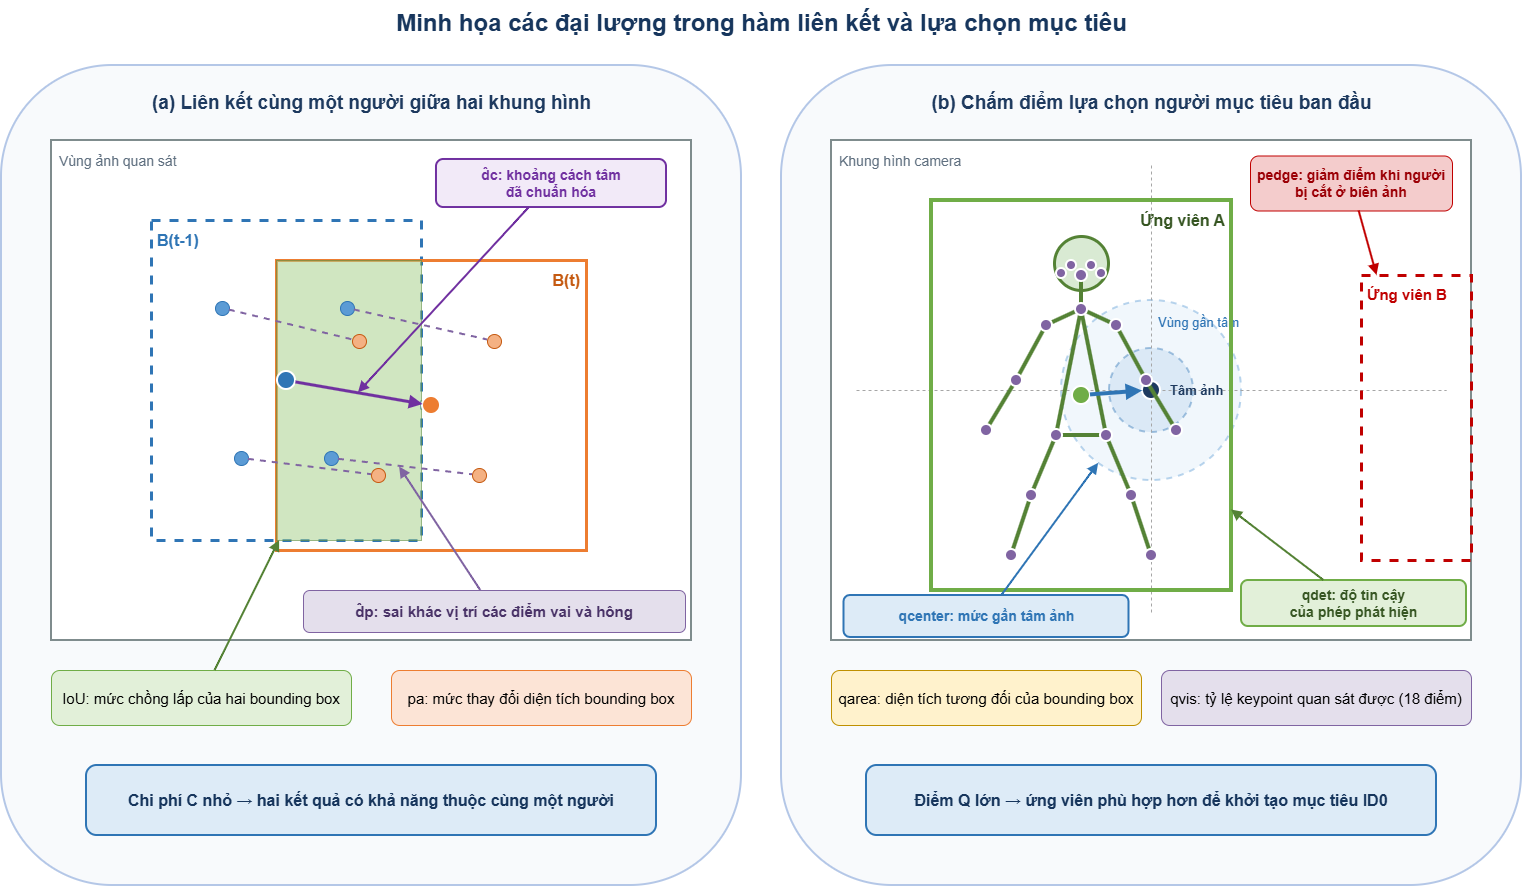

The diagram above was exported from draw.io. Its source (the exported page's mxGraphModel, read from the mxfile embedded in the PNG):
<mxGraphModel dx="2060" dy="1992" grid="0" gridSize="10" guides="1" tooltips="1" connect="1" arrows="1" fold="1" page="0" pageScale="1" pageWidth="827" pageHeight="1169" math="0" shadow="0">
  <root>
    <mxCell id="0" />
    <mxCell id="1" parent="0" />
    <mxCell id="nGZqOgB1gkxSxxa86C4i-1" parent="1" style="text;html=1;align=center;verticalAlign=middle;fontSize=24;fontStyle=1;fontColor=#17365D;" value="Minh họa các đại lượng trong hàm liên kết và lựa chọn mục tiêu" vertex="1">
      <mxGeometry height="45" width="1360" x="436" y="-566" as="geometry" />
    </mxCell>
    <mxCell id="nGZqOgB1gkxSxxa86C4i-2" parent="1" style="rounded=1;whiteSpace=wrap;html=1;fillColor=#F8FAFC;strokeColor=#B4C7E7;strokeWidth=2;" value="" vertex="1">
      <mxGeometry height="820" width="740" x="356" y="-501" as="geometry" />
    </mxCell>
    <mxCell id="nGZqOgB1gkxSxxa86C4i-3" parent="1" style="text;html=1;align=center;verticalAlign=middle;fontSize=19;fontStyle=1;fontColor=#1E3A5F;" value="(a) Liên kết cùng một người giữa hai khung hình" vertex="1">
      <mxGeometry height="35" width="640" x="406" y="-481" as="geometry" />
    </mxCell>
    <mxCell id="nGZqOgB1gkxSxxa86C4i-4" parent="1" style="rounded=0;whiteSpace=wrap;html=1;align=left;verticalAlign=top;spacing=8;fillColor=#FFFFFF;strokeColor=#7F8C8D;strokeWidth=2;fontSize=14;fontColor=#607080;" value="Vùng ảnh quan sát" vertex="1">
      <mxGeometry height="500" width="640" x="406" y="-426" as="geometry" />
    </mxCell>
    <mxCell id="nGZqOgB1gkxSxxa86C4i-5" parent="1" style="rounded=0;whiteSpace=wrap;html=1;align=left;verticalAlign=top;spacing=6;fillColor=none;strokeColor=#2F75B5;strokeWidth=3;dashed=1;fontSize=16;fontStyle=1;fontColor=#2F75B5;" value="B(t-1)" vertex="1">
      <mxGeometry height="320" width="270" x="506" y="-346" as="geometry" />
    </mxCell>
    <mxCell id="nGZqOgB1gkxSxxa86C4i-6" parent="1" style="rounded=0;whiteSpace=wrap;html=1;align=right;verticalAlign=top;spacing=6;fillColor=none;strokeColor=#ED7D31;strokeWidth=3;fontSize=16;fontStyle=1;fontColor=#C55A11;" value="B(t)" vertex="1">
      <mxGeometry height="290" width="310" x="631" y="-306" as="geometry" />
    </mxCell>
    <mxCell id="nGZqOgB1gkxSxxa86C4i-7" parent="1" style="rounded=0;whiteSpace=wrap;html=1;align=center;verticalAlign=middle;fillColor=#A9D18E;opacity=55;strokeColor=#548235;strokeWidth=1;fontSize=18;fontStyle=1;fontColor=#375623;" value="" vertex="1">
      <mxGeometry height="280" width="145" x="631" y="-306" as="geometry" />
    </mxCell>
    <mxCell id="nGZqOgB1gkxSxxa86C4i-8" parent="1" style="ellipse;html=1;aspect=fixed;fillColor=#2F75B5;strokeColor=#FFFFFF;strokeWidth=2;" value="" vertex="1">
      <mxGeometry height="18" width="18" x="632" y="-195" as="geometry" />
    </mxCell>
    <mxCell id="nGZqOgB1gkxSxxa86C4i-9" parent="1" style="ellipse;html=1;aspect=fixed;fillColor=#ED7D31;strokeColor=#FFFFFF;strokeWidth=2;" value="" vertex="1">
      <mxGeometry height="18" width="18" x="777" y="-170" as="geometry" />
    </mxCell>
    <mxCell id="nGZqOgB1gkxSxxa86C4i-10" edge="1" parent="1" source="nGZqOgB1gkxSxxa86C4i-8" style="endArrow=block;strokeColor=#7030A0;strokeWidth=3;" target="nGZqOgB1gkxSxxa86C4i-9" value="">
      <mxGeometry relative="1" as="geometry" />
    </mxCell>
    <mxCell id="nGZqOgB1gkxSxxa86C4i-11" parent="1" style="rounded=1;whiteSpace=wrap;html=1;fillColor=#F2EAF8;strokeColor=#7030A0;strokeWidth=2;fontSize=14;fontStyle=1;fontColor=#7030A0;" value="d̂c: khoảng cách tâm&lt;br&gt;đã chuẩn hóa" vertex="1">
      <mxGeometry height="48" width="230" x="791" y="-407" as="geometry" />
    </mxCell>
    <mxCell id="nGZqOgB1gkxSxxa86C4i-12" edge="1" parent="1" source="nGZqOgB1gkxSxxa86C4i-11" style="endArrow=block;strokeColor=#7030A0;strokeWidth=2;curved=1;" target="nGZqOgB1gkxSxxa86C4i-10" value="">
      <mxGeometry relative="1" as="geometry" />
    </mxCell>
    <mxCell id="nGZqOgB1gkxSxxa86C4i-13" parent="1" style="ellipse;html=1;aspect=fixed;fillColor=#5B9BD5;strokeColor=#2F75B5;" value="" vertex="1">
      <mxGeometry height="14" width="14" x="570" y="-265" as="geometry" />
    </mxCell>
    <mxCell id="nGZqOgB1gkxSxxa86C4i-14" parent="1" style="ellipse;html=1;aspect=fixed;fillColor=#5B9BD5;strokeColor=#2F75B5;" value="" vertex="1">
      <mxGeometry height="14" width="14" x="695" y="-265" as="geometry" />
    </mxCell>
    <mxCell id="nGZqOgB1gkxSxxa86C4i-15" parent="1" style="ellipse;html=1;aspect=fixed;fillColor=#5B9BD5;strokeColor=#2F75B5;" value="" vertex="1">
      <mxGeometry height="14" width="14" x="589" y="-115" as="geometry" />
    </mxCell>
    <mxCell id="nGZqOgB1gkxSxxa86C4i-16" parent="1" style="ellipse;html=1;aspect=fixed;fillColor=#5B9BD5;strokeColor=#2F75B5;" value="" vertex="1">
      <mxGeometry height="14" width="14" x="679" y="-115" as="geometry" />
    </mxCell>
    <mxCell id="nGZqOgB1gkxSxxa86C4i-17" parent="1" style="ellipse;html=1;aspect=fixed;fillColor=#F4B183;strokeColor=#C55A11;" value="" vertex="1">
      <mxGeometry height="14" width="14" x="707" y="-232" as="geometry" />
    </mxCell>
    <mxCell id="nGZqOgB1gkxSxxa86C4i-18" parent="1" style="ellipse;html=1;aspect=fixed;fillColor=#F4B183;strokeColor=#C55A11;" value="" vertex="1">
      <mxGeometry height="14" width="14" x="842" y="-232" as="geometry" />
    </mxCell>
    <mxCell id="nGZqOgB1gkxSxxa86C4i-19" parent="1" style="ellipse;html=1;aspect=fixed;fillColor=#F4B183;strokeColor=#C55A11;" value="" vertex="1">
      <mxGeometry height="14" width="14" x="726" y="-98" as="geometry" />
    </mxCell>
    <mxCell id="nGZqOgB1gkxSxxa86C4i-20" parent="1" style="ellipse;html=1;aspect=fixed;fillColor=#F4B183;strokeColor=#C55A11;" value="" vertex="1">
      <mxGeometry height="14" width="14" x="827" y="-98" as="geometry" />
    </mxCell>
    <mxCell id="nGZqOgB1gkxSxxa86C4i-21" edge="1" parent="1" source="nGZqOgB1gkxSxxa86C4i-13" style="endArrow=none;dashed=1;strokeColor=#8064A2;strokeWidth=2;" target="nGZqOgB1gkxSxxa86C4i-17" value="">
      <mxGeometry relative="1" as="geometry" />
    </mxCell>
    <mxCell id="nGZqOgB1gkxSxxa86C4i-22" edge="1" parent="1" source="nGZqOgB1gkxSxxa86C4i-14" style="endArrow=none;dashed=1;strokeColor=#8064A2;strokeWidth=2;" target="nGZqOgB1gkxSxxa86C4i-18" value="">
      <mxGeometry relative="1" as="geometry" />
    </mxCell>
    <mxCell id="nGZqOgB1gkxSxxa86C4i-23" edge="1" parent="1" source="nGZqOgB1gkxSxxa86C4i-15" style="endArrow=none;dashed=1;strokeColor=#8064A2;strokeWidth=2;" target="nGZqOgB1gkxSxxa86C4i-19" value="">
      <mxGeometry relative="1" as="geometry" />
    </mxCell>
    <mxCell id="nGZqOgB1gkxSxxa86C4i-24" edge="1" parent="1" source="nGZqOgB1gkxSxxa86C4i-16" style="endArrow=none;dashed=1;strokeColor=#8064A2;strokeWidth=2;" target="nGZqOgB1gkxSxxa86C4i-20" value="">
      <mxGeometry relative="1" as="geometry" />
    </mxCell>
    <mxCell id="nGZqOgB1gkxSxxa86C4i-25" parent="1" style="rounded=1;whiteSpace=wrap;html=1;fillColor=#E4DFEC;strokeColor=#8064A2;fontSize=15;fontStyle=1;fontColor=#493267;" value="d̂p: sai khác vị trí các điểm vai và hông" vertex="1">
      <mxGeometry height="42" width="382" x="658" y="24" as="geometry" />
    </mxCell>
    <mxCell id="nGZqOgB1gkxSxxa86C4i-26" edge="1" parent="1" source="nGZqOgB1gkxSxxa86C4i-25" style="endArrow=block;strokeColor=#8064A2;strokeWidth=2;curved=1;endFill=1;startArrow=none;startFill=0;" value="">
      <mxGeometry relative="1" as="geometry">
        <Array as="points" />
        <mxPoint x="754.12" y="-99.51" as="targetPoint" />
      </mxGeometry>
    </mxCell>
    <mxCell id="nGZqOgB1gkxSxxa86C4i-27" parent="1" style="rounded=1;whiteSpace=wrap;html=1;fillColor=#E2F0D9;strokeColor=#70AD47;fontSize=15;" value="IoU: mức chồng lấp của hai bounding box" vertex="1">
      <mxGeometry height="55" width="300" x="406" y="104" as="geometry" />
    </mxCell>
    <mxCell id="nGZqOgB1gkxSxxa86C4i-28" edge="1" parent="1" source="nGZqOgB1gkxSxxa86C4i-27" style="endArrow=block;strokeColor=#548235;strokeWidth=2;curved=1;" target="nGZqOgB1gkxSxxa86C4i-7" value="">
      <mxGeometry relative="1" as="geometry" />
    </mxCell>
    <mxCell id="nGZqOgB1gkxSxxa86C4i-29" parent="1" style="rounded=1;whiteSpace=wrap;html=1;fillColor=#FCE4D6;strokeColor=#ED7D31;fontSize=15;" value="pa: mức thay đổi diện tích bounding box" vertex="1">
      <mxGeometry height="55" width="300" x="746" y="104" as="geometry" />
    </mxCell>
    <mxCell id="nGZqOgB1gkxSxxa86C4i-31" parent="1" style="rounded=1;whiteSpace=wrap;html=1;fillColor=#DDEBF7;strokeColor=#2F75B5;strokeWidth=2;fontSize=16;fontStyle=1;fontColor=#17365D;" value="Chi phí C nhỏ → hai kết quả có khả năng thuộc cùng một người" vertex="1">
      <mxGeometry height="70" width="570" x="441" y="199" as="geometry" />
    </mxCell>
    <mxCell id="nGZqOgB1gkxSxxa86C4i-32" parent="1" style="rounded=1;whiteSpace=wrap;html=1;fillColor=#F8FAFC;strokeColor=#B4C7E7;strokeWidth=2;" value="" vertex="1">
      <mxGeometry height="820" width="740" x="1136" y="-501" as="geometry" />
    </mxCell>
    <mxCell id="nGZqOgB1gkxSxxa86C4i-33" parent="1" style="text;html=1;align=center;verticalAlign=middle;fontSize=19;fontStyle=1;fontColor=#1E3A5F;" value="(b) Chấm điểm lựa chọn người mục tiêu ban đầu" vertex="1">
      <mxGeometry height="35" width="640" x="1186" y="-481" as="geometry" />
    </mxCell>
    <mxCell id="nGZqOgB1gkxSxxa86C4i-34" parent="1" style="rounded=0;whiteSpace=wrap;html=1;align=left;verticalAlign=top;spacing=8;fillColor=#FFFFFF;strokeColor=#7F8C8D;strokeWidth=2;fontSize=14;fontColor=#607080;" value="Khung hình camera" vertex="1">
      <mxGeometry height="500" width="640" x="1186" y="-426" as="geometry" />
    </mxCell>
    <mxCell id="nGZqOgB1gkxSxxa86C4i-35" parent="1" style="ellipse;whiteSpace=wrap;html=1;fillColor=#DDEBF7;opacity=42;strokeColor=#5B9BD5;strokeWidth=2;dashed=1;fontSize=13;fontColor=#2F75B5;align=right;verticalAlign=top;spacingTop=8;" value="Vùng gần tâm" vertex="1">
      <mxGeometry height="180" width="180" x="1416" y="-266" as="geometry" />
    </mxCell>
    <mxCell id="nGZqOgB1gkxSxxa86C4i-36" parent="1" style="ellipse;whiteSpace=wrap;html=1;fillColor=#BDD7EE;opacity=42;strokeColor=#2F75B5;strokeWidth=2;dashed=1;" value="" vertex="1">
      <mxGeometry height="84" width="84" x="1464" y="-218" as="geometry" />
    </mxCell>
    <mxCell id="nGZqOgB1gkxSxxa86C4i-37" edge="1" parent="1" style="endArrow=none;dashed=1;strokeColor=#A6A6A6;strokeWidth=1;" value="">
      <mxGeometry relative="1" as="geometry">
        <mxPoint x="1506" y="-401" as="sourcePoint" />
        <mxPoint x="1506" y="49" as="targetPoint" />
      </mxGeometry>
    </mxCell>
    <mxCell id="nGZqOgB1gkxSxxa86C4i-38" edge="1" parent="1" style="endArrow=none;dashed=1;strokeColor=#A6A6A6;strokeWidth=1;" value="">
      <mxGeometry relative="1" as="geometry">
        <mxPoint x="1211" y="-176" as="sourcePoint" />
        <mxPoint x="1801" y="-176" as="targetPoint" />
      </mxGeometry>
    </mxCell>
    <mxCell id="nGZqOgB1gkxSxxa86C4i-39" parent="1" style="ellipse;html=1;aspect=fixed;fillColor=#1E3A5F;strokeColor=#FFFFFF;strokeWidth=2;fontSize=13;fontStyle=1;fontColor=#1E3A5F;labelPosition=right;verticalLabelPosition=middle;align=left;verticalAlign=middle;spacingLeft=8;" value="Tâm ảnh" vertex="1">
      <mxGeometry height="18" width="18" x="1497" y="-185" as="geometry" />
    </mxCell>
    <mxCell id="nGZqOgB1gkxSxxa86C4i-40" parent="1" style="rounded=0;whiteSpace=wrap;html=1;align=right;verticalAlign=top;spacing=6;fillColor=none;strokeColor=#70AD47;strokeWidth=4;fontSize=16;fontStyle=1;fontColor=#375623;" value="Ứng viên A" vertex="1">
      <mxGeometry height="390" width="300" x="1286" y="-366" as="geometry" />
    </mxCell>
    <mxCell id="nGZqOgB1gkxSxxa86C4i-41" parent="1" style="ellipse;html=1;aspect=fixed;fillColor=#D9EAD3;strokeColor=#548235;strokeWidth=3;" value="" vertex="1">
      <mxGeometry height="54" width="54" x="1409" y="-330" as="geometry" />
    </mxCell>
    <mxCell id="nGZqOgB1gkxSxxa86C4i-42" edge="1" parent="1" source="nGZqOgB1gkxSxxa86C4i-56" style="endArrow=none;strokeColor=#548235;strokeWidth=4;" target="nGZqOgB1gkxSxxa86C4i-57" value="">
      <mxGeometry relative="1" as="geometry" />
    </mxCell>
    <mxCell id="nGZqOgB1gkxSxxa86C4i-43" edge="1" parent="1" source="nGZqOgB1gkxSxxa86C4i-57" style="endArrow=none;strokeColor=#548235;strokeWidth=4;" target="nGZqOgB1gkxSxxa86C4i-58" value="">
      <mxGeometry relative="1" as="geometry" />
    </mxCell>
    <mxCell id="nGZqOgB1gkxSxxa86C4i-44" edge="1" parent="1" source="nGZqOgB1gkxSxxa86C4i-57" style="endArrow=none;strokeColor=#548235;strokeWidth=4;" target="nGZqOgB1gkxSxxa86C4i-61" value="">
      <mxGeometry relative="1" as="geometry" />
    </mxCell>
    <mxCell id="nGZqOgB1gkxSxxa86C4i-45" edge="1" parent="1" source="nGZqOgB1gkxSxxa86C4i-58" style="endArrow=none;strokeColor=#548235;strokeWidth=4;" target="nGZqOgB1gkxSxxa86C4i-59" value="">
      <mxGeometry relative="1" as="geometry" />
    </mxCell>
    <mxCell id="nGZqOgB1gkxSxxa86C4i-46" edge="1" parent="1" source="nGZqOgB1gkxSxxa86C4i-59" style="endArrow=none;strokeColor=#548235;strokeWidth=4;" target="nGZqOgB1gkxSxxa86C4i-60" value="">
      <mxGeometry relative="1" as="geometry" />
    </mxCell>
    <mxCell id="nGZqOgB1gkxSxxa86C4i-47" edge="1" parent="1" source="nGZqOgB1gkxSxxa86C4i-61" style="endArrow=none;strokeColor=#548235;strokeWidth=4;" target="nGZqOgB1gkxSxxa86C4i-62" value="">
      <mxGeometry relative="1" as="geometry" />
    </mxCell>
    <mxCell id="nGZqOgB1gkxSxxa86C4i-48" edge="1" parent="1" source="nGZqOgB1gkxSxxa86C4i-62" style="endArrow=none;strokeColor=#548235;strokeWidth=4;" target="nGZqOgB1gkxSxxa86C4i-63" value="">
      <mxGeometry relative="1" as="geometry" />
    </mxCell>
    <mxCell id="nGZqOgB1gkxSxxa86C4i-49" edge="1" parent="1" source="nGZqOgB1gkxSxxa86C4i-57" style="endArrow=none;strokeColor=#548235;strokeWidth=4;" target="nGZqOgB1gkxSxxa86C4i-64" value="">
      <mxGeometry relative="1" as="geometry" />
    </mxCell>
    <mxCell id="nGZqOgB1gkxSxxa86C4i-50" edge="1" parent="1" source="nGZqOgB1gkxSxxa86C4i-57" style="endArrow=none;strokeColor=#548235;strokeWidth=4;" target="nGZqOgB1gkxSxxa86C4i-67" value="">
      <mxGeometry relative="1" as="geometry" />
    </mxCell>
    <mxCell id="nGZqOgB1gkxSxxa86C4i-51" edge="1" parent="1" source="nGZqOgB1gkxSxxa86C4i-64" style="endArrow=none;strokeColor=#548235;strokeWidth=4;" target="nGZqOgB1gkxSxxa86C4i-65" value="">
      <mxGeometry relative="1" as="geometry" />
    </mxCell>
    <mxCell id="nGZqOgB1gkxSxxa86C4i-52" edge="1" parent="1" source="nGZqOgB1gkxSxxa86C4i-65" style="endArrow=none;strokeColor=#548235;strokeWidth=4;" target="nGZqOgB1gkxSxxa86C4i-66" value="">
      <mxGeometry relative="1" as="geometry" />
    </mxCell>
    <mxCell id="nGZqOgB1gkxSxxa86C4i-53" edge="1" parent="1" source="nGZqOgB1gkxSxxa86C4i-67" style="endArrow=none;strokeColor=#548235;strokeWidth=4;" target="nGZqOgB1gkxSxxa86C4i-68" value="">
      <mxGeometry relative="1" as="geometry" />
    </mxCell>
    <mxCell id="nGZqOgB1gkxSxxa86C4i-54" edge="1" parent="1" source="nGZqOgB1gkxSxxa86C4i-68" style="endArrow=none;strokeColor=#548235;strokeWidth=4;" target="nGZqOgB1gkxSxxa86C4i-69" value="">
      <mxGeometry relative="1" as="geometry" />
    </mxCell>
    <mxCell id="nGZqOgB1gkxSxxa86C4i-55" edge="1" parent="1" source="nGZqOgB1gkxSxxa86C4i-64" style="endArrow=none;strokeColor=#548235;strokeWidth=4;" target="nGZqOgB1gkxSxxa86C4i-67" value="">
      <mxGeometry relative="1" as="geometry" />
    </mxCell>
    <mxCell id="nGZqOgB1gkxSxxa86C4i-56" parent="1" style="ellipse;html=1;aspect=fixed;fillColor=#8064A2;strokeColor=#FFFFFF;strokeWidth=2;" value="" vertex="1">
      <mxGeometry height="12" width="12" x="1430" y="-297" as="geometry" />
    </mxCell>
    <mxCell id="nGZqOgB1gkxSxxa86C4i-57" parent="1" style="ellipse;html=1;aspect=fixed;fillColor=#8064A2;strokeColor=#FFFFFF;strokeWidth=2;" value="" vertex="1">
      <mxGeometry height="12" width="12" x="1430" y="-263" as="geometry" />
    </mxCell>
    <mxCell id="nGZqOgB1gkxSxxa86C4i-58" parent="1" style="ellipse;html=1;aspect=fixed;fillColor=#8064A2;strokeColor=#FFFFFF;strokeWidth=2;" value="" vertex="1">
      <mxGeometry height="12" width="12" x="1395" y="-247" as="geometry" />
    </mxCell>
    <mxCell id="nGZqOgB1gkxSxxa86C4i-59" parent="1" style="ellipse;html=1;aspect=fixed;fillColor=#8064A2;strokeColor=#FFFFFF;strokeWidth=2;" value="" vertex="1">
      <mxGeometry height="12" width="12" x="1365" y="-192" as="geometry" />
    </mxCell>
    <mxCell id="nGZqOgB1gkxSxxa86C4i-60" parent="1" style="ellipse;html=1;aspect=fixed;fillColor=#8064A2;strokeColor=#FFFFFF;strokeWidth=2;" value="" vertex="1">
      <mxGeometry height="12" width="12" x="1335" y="-142" as="geometry" />
    </mxCell>
    <mxCell id="nGZqOgB1gkxSxxa86C4i-61" parent="1" style="ellipse;html=1;aspect=fixed;fillColor=#8064A2;strokeColor=#FFFFFF;strokeWidth=2;" value="" vertex="1">
      <mxGeometry height="12" width="12" x="1465" y="-247" as="geometry" />
    </mxCell>
    <mxCell id="nGZqOgB1gkxSxxa86C4i-62" parent="1" style="ellipse;html=1;aspect=fixed;fillColor=#8064A2;strokeColor=#FFFFFF;strokeWidth=2;" value="" vertex="1">
      <mxGeometry height="12" width="12" x="1495" y="-192" as="geometry" />
    </mxCell>
    <mxCell id="nGZqOgB1gkxSxxa86C4i-63" parent="1" style="ellipse;html=1;aspect=fixed;fillColor=#8064A2;strokeColor=#FFFFFF;strokeWidth=2;" value="" vertex="1">
      <mxGeometry height="12" width="12" x="1525" y="-142" as="geometry" />
    </mxCell>
    <mxCell id="nGZqOgB1gkxSxxa86C4i-64" parent="1" style="ellipse;html=1;aspect=fixed;fillColor=#8064A2;strokeColor=#FFFFFF;strokeWidth=2;" value="" vertex="1">
      <mxGeometry height="12" width="12" x="1405" y="-137" as="geometry" />
    </mxCell>
    <mxCell id="nGZqOgB1gkxSxxa86C4i-65" parent="1" style="ellipse;html=1;aspect=fixed;fillColor=#8064A2;strokeColor=#FFFFFF;strokeWidth=2;" value="" vertex="1">
      <mxGeometry height="12" width="12" x="1380" y="-77" as="geometry" />
    </mxCell>
    <mxCell id="nGZqOgB1gkxSxxa86C4i-66" parent="1" style="ellipse;html=1;aspect=fixed;fillColor=#8064A2;strokeColor=#FFFFFF;strokeWidth=2;" value="" vertex="1">
      <mxGeometry height="12" width="12" x="1360" y="-17" as="geometry" />
    </mxCell>
    <mxCell id="nGZqOgB1gkxSxxa86C4i-67" parent="1" style="ellipse;html=1;aspect=fixed;fillColor=#8064A2;strokeColor=#FFFFFF;strokeWidth=2;" value="" vertex="1">
      <mxGeometry height="12" width="12" x="1455" y="-137" as="geometry" />
    </mxCell>
    <mxCell id="nGZqOgB1gkxSxxa86C4i-68" parent="1" style="ellipse;html=1;aspect=fixed;fillColor=#8064A2;strokeColor=#FFFFFF;strokeWidth=2;" value="" vertex="1">
      <mxGeometry height="12" width="12" x="1480" y="-77" as="geometry" />
    </mxCell>
    <mxCell id="nGZqOgB1gkxSxxa86C4i-69" parent="1" style="ellipse;html=1;aspect=fixed;fillColor=#8064A2;strokeColor=#FFFFFF;strokeWidth=2;" value="" vertex="1">
      <mxGeometry height="12" width="12" x="1500" y="-17" as="geometry" />
    </mxCell>
    <mxCell id="nGZqOgB1gkxSxxa86C4i-70" parent="1" style="ellipse;html=1;aspect=fixed;fillColor=#8064A2;strokeColor=#FFFFFF;strokeWidth=2;" value="" vertex="1">
      <mxGeometry height="10" width="10" x="1421" y="-306" as="geometry" />
    </mxCell>
    <mxCell id="nGZqOgB1gkxSxxa86C4i-71" parent="1" style="ellipse;html=1;aspect=fixed;fillColor=#8064A2;strokeColor=#FFFFFF;strokeWidth=2;" value="" vertex="1">
      <mxGeometry height="10" width="10" x="1441" y="-306" as="geometry" />
    </mxCell>
    <mxCell id="nGZqOgB1gkxSxxa86C4i-72" parent="1" style="ellipse;html=1;aspect=fixed;fillColor=#8064A2;strokeColor=#FFFFFF;strokeWidth=2;" value="" vertex="1">
      <mxGeometry height="10" width="10" x="1411" y="-298" as="geometry" />
    </mxCell>
    <mxCell id="nGZqOgB1gkxSxxa86C4i-73" parent="1" style="ellipse;html=1;aspect=fixed;fillColor=#8064A2;strokeColor=#FFFFFF;strokeWidth=2;" value="" vertex="1">
      <mxGeometry height="10" width="10" x="1451" y="-298" as="geometry" />
    </mxCell>
    <mxCell id="nGZqOgB1gkxSxxa86C4i-74" parent="1" style="rounded=1;whiteSpace=wrap;html=1;fillColor=#E2F0D9;strokeColor=#70AD47;strokeWidth=2;fontSize=14;fontStyle=1;fontColor=#375623;" value="qdet: độ tin cậy&lt;br&gt;của phép phát hiện" vertex="1">
      <mxGeometry height="46" width="225" x="1596" y="14" as="geometry" />
    </mxCell>
    <mxCell id="nGZqOgB1gkxSxxa86C4i-75" edge="1" parent="1" source="nGZqOgB1gkxSxxa86C4i-74" style="endArrow=block;strokeColor=#548235;strokeWidth=2;curved=1;" target="nGZqOgB1gkxSxxa86C4i-40" value="">
      <mxGeometry relative="1" as="geometry" />
    </mxCell>
    <mxCell id="nGZqOgB1gkxSxxa86C4i-76" parent="1" style="ellipse;html=1;aspect=fixed;fillColor=#70AD47;strokeColor=#FFFFFF;strokeWidth=2;" value="" vertex="1">
      <mxGeometry height="18" width="18" x="1427" y="-180" as="geometry" />
    </mxCell>
    <mxCell id="nGZqOgB1gkxSxxa86C4i-77" edge="1" parent="1" source="nGZqOgB1gkxSxxa86C4i-76" style="endArrow=block;strokeColor=#2F75B5;strokeWidth=4;" target="nGZqOgB1gkxSxxa86C4i-39" value="">
      <mxGeometry relative="1" as="geometry" />
    </mxCell>
    <mxCell id="nGZqOgB1gkxSxxa86C4i-78" parent="1" style="rounded=1;whiteSpace=wrap;html=1;fillColor=#DDEBF7;strokeColor=#2F75B5;strokeWidth=2;fontSize=14;fontStyle=1;fontColor=#2F75B5;" value="qcenter: mức gần tâm ảnh" vertex="1">
      <mxGeometry height="42" width="285" x="1198.5" y="29" as="geometry" />
    </mxCell>
    <mxCell id="nGZqOgB1gkxSxxa86C4i-79" edge="1" parent="1" source="nGZqOgB1gkxSxxa86C4i-78" style="endArrow=block;strokeColor=#2F75B5;strokeWidth=2;curved=1;" target="nGZqOgB1gkxSxxa86C4i-35" value="">
      <mxGeometry relative="1" as="geometry" />
    </mxCell>
    <mxCell id="nGZqOgB1gkxSxxa86C4i-80" parent="1" style="rounded=0;whiteSpace=wrap;html=1;align=left;verticalAlign=top;spacing=6;fillColor=none;strokeColor=#C00000;strokeWidth=3;dashed=1;fontSize=15;fontStyle=1;fontColor=#C00000;" value="Ứng viên B" vertex="1">
      <mxGeometry height="285" width="110" x="1716" y="-291" as="geometry" />
    </mxCell>
    <mxCell id="nGZqOgB1gkxSxxa86C4i-81" parent="1" style="rounded=1;whiteSpace=wrap;html=1;fillColor=#F4CCCC;strokeColor=#C00000;fontSize=14;fontStyle=1;fontColor=#9C0006;" value="pedge: giảm điểm khi người bị cắt ở biên ảnh" vertex="1">
      <mxGeometry height="55" width="202" x="1605" y="-410.5" as="geometry" />
    </mxCell>
    <mxCell id="nGZqOgB1gkxSxxa86C4i-82" edge="1" parent="1" source="nGZqOgB1gkxSxxa86C4i-81" style="endArrow=block;strokeColor=#C00000;strokeWidth=2;" target="nGZqOgB1gkxSxxa86C4i-80" value="">
      <mxGeometry relative="1" as="geometry" />
    </mxCell>
    <mxCell id="nGZqOgB1gkxSxxa86C4i-83" parent="1" style="rounded=1;whiteSpace=wrap;html=1;fillColor=#FFF2CC;strokeColor=#BF9000;fontSize=15;" value="qarea: diện tích tương đối của bounding box" vertex="1">
      <mxGeometry height="55" width="310" x="1186" y="104" as="geometry" />
    </mxCell>
    <mxCell id="nGZqOgB1gkxSxxa86C4i-84" parent="1" style="rounded=1;whiteSpace=wrap;html=1;fillColor=#E4DFEC;strokeColor=#8064A2;fontSize=15;" value="qvis: tỷ lệ keypoint quan sát được (18 điểm)" vertex="1">
      <mxGeometry height="55" width="310" x="1516" y="104" as="geometry" />
    </mxCell>
    <mxCell id="nGZqOgB1gkxSxxa86C4i-85" parent="1" style="rounded=1;whiteSpace=wrap;html=1;fillColor=#DDEBF7;strokeColor=#2F75B5;strokeWidth=2;fontSize=16;fontStyle=1;fontColor=#17365D;" value="Điểm Q lớn → ứng viên phù hợp hơn để khởi tạo mục tiêu ID0" vertex="1">
      <mxGeometry height="70" width="570" x="1221" y="199" as="geometry" />
    </mxCell>
  </root>
</mxGraphModel>